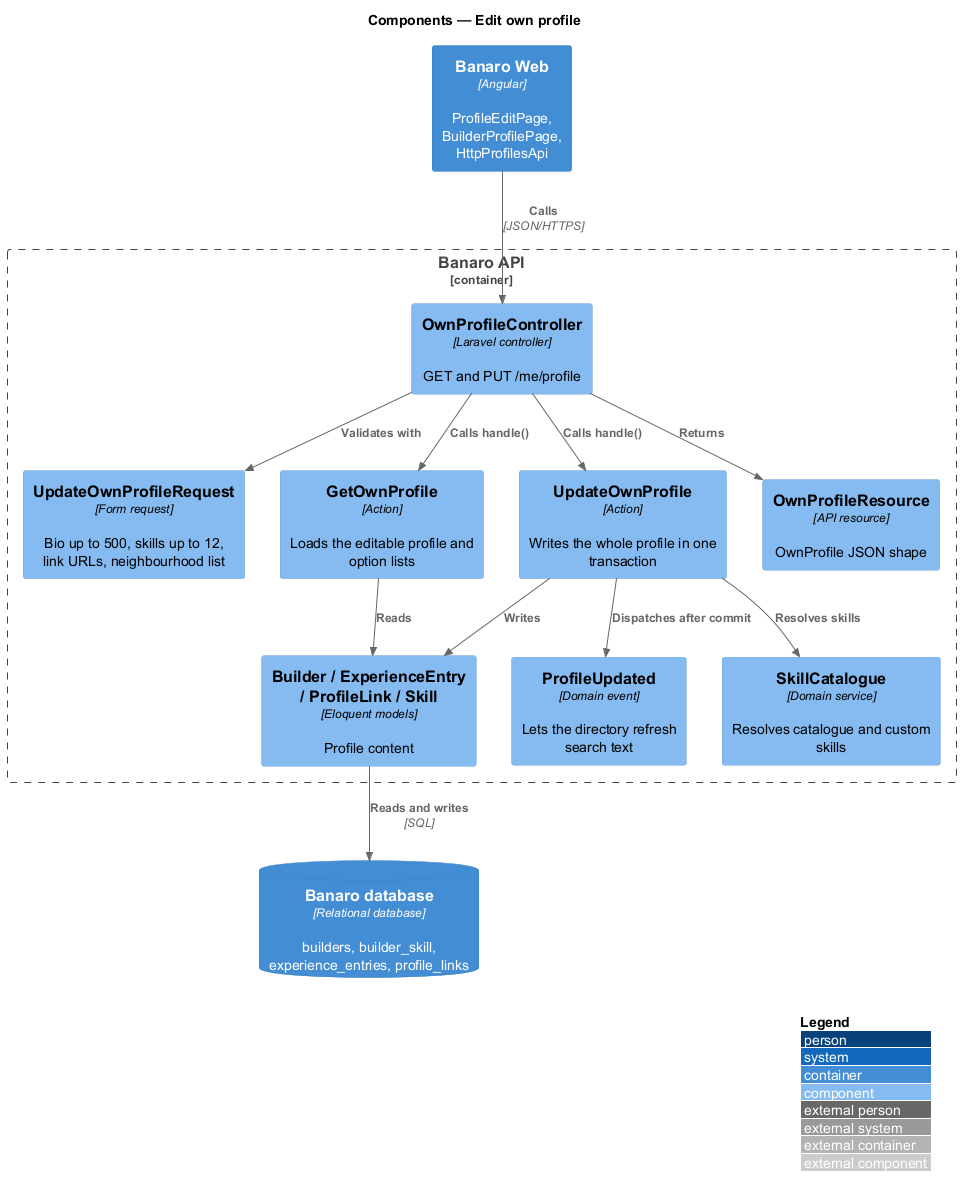

The diagram above was rendered by PlantUML. Its source (embedded in the PNG):
@startuml
!include <C4/C4_Component>
LAYOUT_WITH_LEGEND()
title Components — Edit own profile

Container(web, "Banaro Web", "Angular", "ProfileEditPage, BuilderProfilePage, HttpProfilesApi")
ContainerDb(db, "Banaro database", "Relational database", "builders, builder_skill, experience_entries, profile_links")

Container_Boundary(api, "Banaro API") {
  Component(ctrl, "OwnProfileController", "Laravel controller", "GET and PUT /me/profile")
  Component(req, "UpdateOwnProfileRequest", "Form request", "Bio up to 500, skills up to 12, link URLs, neighbourhood list")
  Component(get, "GetOwnProfile", "Action", "Loads the editable profile and option lists")
  Component(update, "UpdateOwnProfile", "Action", "Writes the whole profile in one transaction")
  Component(catalogue, "SkillCatalogue", "Domain service", "Resolves catalogue and custom skills")
  Component(models, "Builder / ExperienceEntry / ProfileLink / Skill", "Eloquent models", "Profile content")
  Component(resource, "OwnProfileResource", "API resource", "OwnProfile JSON shape")
  Component(event, "ProfileUpdated", "Domain event", "Lets the directory refresh search text")
}

Rel(web, ctrl, "Calls", "JSON/HTTPS")
Rel(ctrl, req, "Validates with")
Rel(ctrl, get, "Calls handle()")
Rel(ctrl, update, "Calls handle()")
Rel(ctrl, resource, "Returns")
Rel(get, models, "Reads")
Rel(update, catalogue, "Resolves skills")
Rel(update, models, "Writes")
Rel(update, event, "Dispatches after commit")
Rel(models, db, "Reads and writes", "SQL")
@enduml